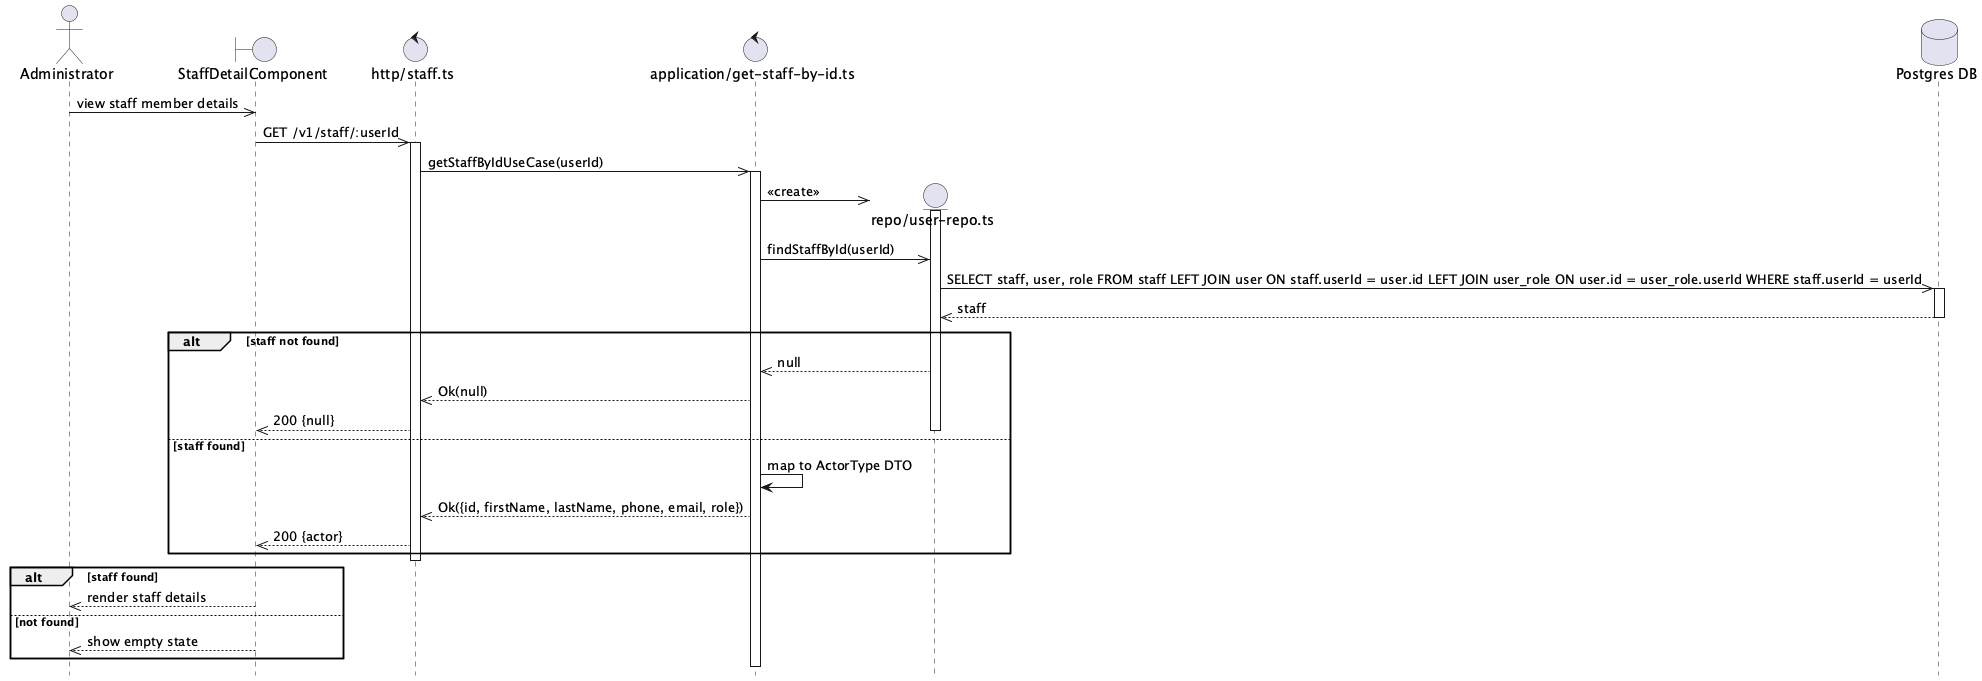

The diagram above was rendered by PlantUML. Its source (embedded in the PNG):
@startuml Staff By Id Get Flow
hide footbox

actor Administrator

boundary "StaffDetailComponent" as Component
control "http/staff.ts" as Http
control "application/get-staff-by-id.ts" as UseCase

Administrator ->> Component: view staff member details

Component ->> Http: GET /v1/staff/:userId
activate Http

Http ->> UseCase: getStaffByIdUseCase(userId)
activate UseCase

create entity "repo/user-repo.ts" as UserRepo
database "Postgres DB" as DB
UseCase ->> UserRepo: <<create>>
activate UserRepo

UseCase ->> UserRepo: findStaffById(userId)

UserRepo ->> DB: SELECT staff, user, role FROM staff LEFT JOIN user ON staff.userId = user.id LEFT JOIN user_role ON user.id = user_role.userId WHERE staff.userId = userId
activate DB
DB -->> UserRepo: staff
deactivate DB

alt staff not found
    UserRepo -->> UseCase: null
    UseCase -->> Http: Ok(null)
    Http -->> Component: 200 {null}
else staff found
    deactivate UserRepo

    UseCase -> UseCase: map to ActorType DTO

    UseCase -->> Http: Ok({id, firstName, lastName, phone, email, role})
    Http -->> Component: 200 {actor}
end

deactivate Http

alt staff found
    Component -->> Administrator: render staff details
else not found
    Component -->> Administrator: show empty state
end

@enduml